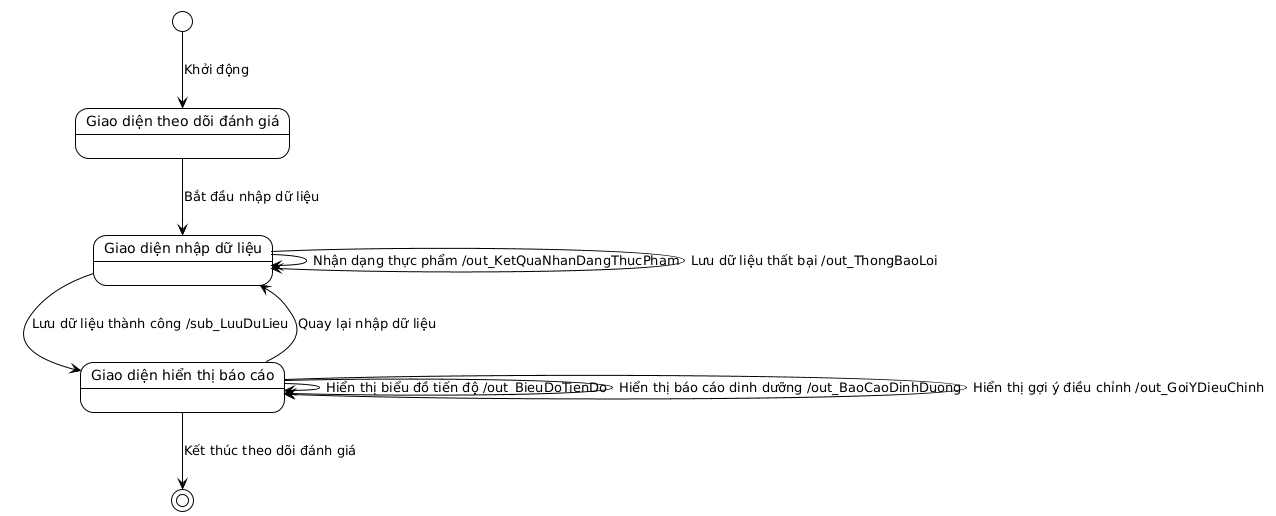

The diagram above was rendered by PlantUML. Its source (embedded in the PNG):
@startuml
!theme plain

state "Giao diện theo dõi đánh giá" as TrackingEvaluationScreen
state "Giao diện nhập dữ liệu" as DataInputScreen
state "Giao diện hiển thị báo cáo" as ReportDisplayScreen

[*] --> TrackingEvaluationScreen : Khởi động

TrackingEvaluationScreen --> DataInputScreen : Bắt đầu nhập dữ liệu

DataInputScreen --> DataInputScreen : Nhận dạng thực phẩm /out_KetQuaNhanDangThucPham
DataInputScreen --> ReportDisplayScreen : Lưu dữ liệu thành công /sub_LuuDuLieu
DataInputScreen --> DataInputScreen : Lưu dữ liệu thất bại /out_ThongBaoLoi

ReportDisplayScreen --> ReportDisplayScreen : Hiển thị biểu đồ tiến độ /out_BieuDoTienDo
ReportDisplayScreen --> ReportDisplayScreen : Hiển thị báo cáo dinh dưỡng /out_BaoCaoDinhDuong
ReportDisplayScreen --> ReportDisplayScreen : Hiển thị gợi ý điều chỉnh /out_GoiYDieuChinh
ReportDisplayScreen --> [*] : Kết thúc theo dõi đánh giá
ReportDisplayScreen --> DataInputScreen : Quay lại nhập dữ liệu
@enduml